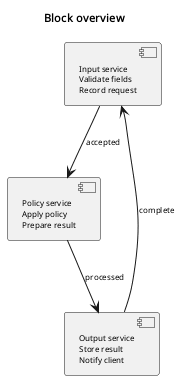

The diagram above was rendered by PlantUML. Its source (embedded in the PNG):
@startuml
skinparam defaultFontName Noto Sans
skinparam defaultFontSize 8
skinparam dpi 96
skinparam shadowing false
skinparam titleFontName Noto Sans
skinparam titleFontSize 11
title Block overview
component "Input service\nValidate fields\nRecord request" as A
component "Policy service\nApply policy\nPrepare result" as B
component "Output service\nStore result\nNotify client" as C
A --> B: accepted
B --> C: processed
C --> A: complete
@enduml